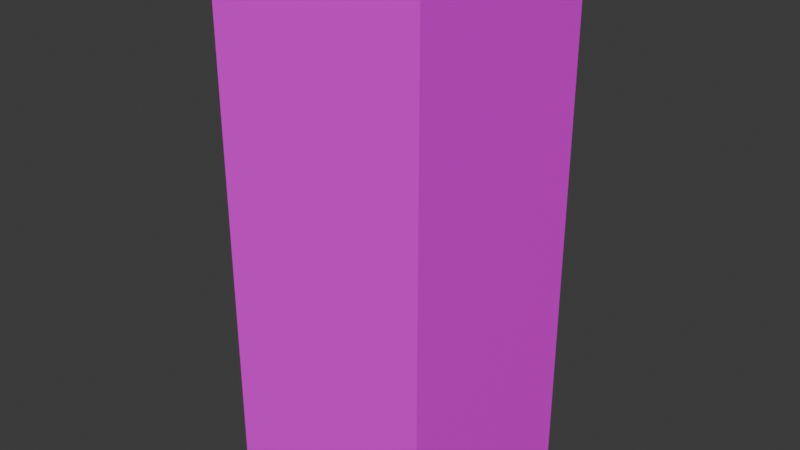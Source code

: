 # Source: InnerConer_01.blend  (saved by Blender 4.2.66; exported with 4.5.12 LTS)
import bpy
from mathutils import Matrix  # noqa: F401  (used for matrix-valued properties, if any)

bpy.ops.wm.read_factory_settings(use_empty=True)
scene = bpy.context.scene
scene.name = 'Scene'

# ---- collections
col_collection = bpy.data.collections.new('Collection'); scene.collection.children.link(col_collection)

# ---- images (referenced by path relative to the original .blend; pixels are not part of the script)
import os
ASSET_DIR = os.environ.get("B2B_ASSET_DIR", "")  # directory of the original .blend (textures are referenced by path, not embedded)
HERE = os.path.dirname(os.path.abspath(__file__))  # packed textures are extracted next to this script under _unpacked/

def load_image(name, relpath, width, height, colorspace="sRGB"):
    """Load a texture the original file referenced (path relative to the .blend, or extracted next to this script)."""
    p = next((c for c in (os.path.join(HERE, relpath), os.path.join(ASSET_DIR, relpath)) if relpath and os.path.exists(c)), "")
    if p:
        img = bpy.data.images.load(p, check_existing=True)
        img.name = name
    else:  # same state as the original file: an image datablock whose file is absent (Cycles renders it pink)
        img = bpy.data.images.new(name, width, height)
        img.source = "FILE"
        img.filepath = "//" + (relpath or name)
    img.colorspace_settings.name = colorspace
    return img
img_innercorner_02 = load_image('InnerCorner_02', 'InnerCorner_01.png', 1024, 1024, 'sRGB')
img_gridbox_default_png_001 = load_image('GridBox_Default.png.001', 'GridBox_Default.png', 1024, 1024, 'sRGB')

# ---- materials (node trees are filled in below, after node groups)
mat_material = bpy.data.materials.new('Material')
mat_material.alpha_threshold = 0.0
mat_material.use_transparent_shadow = False
mat_material.roughness = 0.5
mat_material.line_color = (0.0, 0.0, 0.0, 1.0)

# ---- material node trees
mat_material.use_nodes = True; mat_material.node_tree.nodes.clear()
_N = mat_material.node_tree.nodes; _L = mat_material.node_tree.links
n0 = _N.new('ShaderNodeOutputMaterial'); n0.name = 'Material Output'; n0.location = (300, 300)
n1 = _N.new('ShaderNodeBsdfPrincipled'); n1.name = 'Principled BSDF'; n1.location = (10, 300)
n1.inputs[3].default_value = 1.45
n2 = _N.new('ShaderNodeNewGeometry'); n2.name = 'Geometry'; n2.location = (-991, 52)
n3 = _N.new('ShaderNodeMapping'); n3.name = 'Mapping'; n3.location = (-679, 100)
n3.inputs[1].default_value = (0.5, -0.88, 0.0)
n4 = _N.new('ShaderNodeTexImage'); n4.name = 'Image Texture.001'; n4.location = (-360, -319)
n4.image = img_innercorner_02
n5 = _N.new('ShaderNodeTexImage'); n5.name = 'Image Texture'; n5.location = (-405, 17)
n5.image = img_gridbox_default_png_001
n5.projection = 'BOX'
_L.new(n1.outputs[0], n0.inputs[0])
_L.new(n2.outputs[0], n3.inputs[0])
_L.new(n3.outputs[0], n5.inputs[0])
_L.new(n4.outputs[0], n1.inputs[0])
n0.is_active_output = True

# ---- world
world_world = bpy.data.worlds.new('World'); scene.world = world_world
world_world.use_nodes = True; world_world.node_tree.nodes.clear()
_N = world_world.node_tree.nodes; _L = world_world.node_tree.links
n0 = _N.new('ShaderNodeOutputWorld'); n0.name = 'World Output'; n0.location = (300, 300)
n1 = _N.new('ShaderNodeBackground'); n1.name = 'Background'; n1.location = (10, 300)
n1.inputs[0].default_value = (0.05088, 0.05088, 0.05088, 1.0)
_L.new(n1.outputs[0], n0.inputs[0])
n0.is_active_output = True
world_world.color = (0.05088, 0.05088, 0.05088)
world_world.sun_shadow_jitter_overblur = 0.0

# ---- meshes
me_cube = bpy.data.meshes.new('Cube')
me_cube.from_pydata([(0.001177, 1.0, 2.5), (0.001177, 7.749e-07, 2.5), (0.001177, 7.749e-07, 1.848e-06), (-0.9988, 0.25, 2.5), (-0.9988, 7.749e-07, 2.5), (-0.9988, 7.749e-07, 1.848e-06), (-0.2488, 7.749e-07, 2.5), (-0.2488, 7.749e-07, 1.848e-06), (-0.2488, 1.0, 2.5), (0.001177, 1.0, 2.5), (0.001177, 1.0, 1.848e-06)], [], [(8, 3, 4, 6), (7, 6, 4, 5), (2, 1, 6, 7), (0, 8, 6, 1), (1, 2, 10, 9)])
_uv = me_cube.uv_layers.new(name='UVMap')
_uv.uv.foreach_set('vector', [0.9219, 0.375, 0.6875, 0.09375, 0.6875, -9.313e-09, 0.9219, -9.313e-09, 0.4531, 0.7812, 0.4531, 0.0, 0.6875, 0.0, 0.6875, 0.7812, 0.375, 0.7812, 0.375, 0.0, 0.4531, 0.0, 0.4531, 0.7812, 1.0, 0.375, 0.9219, 0.375, 0.9219, -9.313e-09, 1.0, -9.313e-09, 0.375, 0.0, 0.375, 0.7812, 0.0, 0.7812, 0.0, 0.0])
me_cube.materials.append(mat_material)
me_cube.use_mirror_vertex_groups = False
me_cube.update()

# ---- objects
ob_corner_01 = bpy.data.objects.new('Corner_01', me_cube)

# ---- transforms, parenting, visibility, modifiers, constraints
ob_corner_01.location = (0.0, 0.0, 0.0)
ob_corner_01.lock_rotations_4d = False
ob_corner_01.empty_display_type = 'ARROWS'
ob_corner_01.lineart.crease_threshold = 0.0

# ---- collection membership
col_collection.objects.link(ob_corner_01)

# ---- scene / render settings (as saved in the file)
scene.frame_start = 1; scene.frame_end = 250; scene.frame_set(30)
scene.render.engine = 'CYCLES'
scene.cycles.bake_type = 'DIFFUSE'
bpy.context.view_layer.update()

# ---- added for rendering (the .blend has no active camera and no usable light): camera, sun
cam_auto = bpy.data.cameras.new('AutoCamera')
cam_auto.lens = 50.0
cam_auto.sensor_width = 36.0
cam_auto.clip_end = 1000.0
ob_auto_camera = bpy.data.objects.new('AutoCamera', cam_auto)
scene.collection.objects.link(ob_auto_camera)
ob_auto_camera.location = (2.15868, -2.68901, 3.37601)
ob_auto_camera.rotation_euler = (1.09748, -7.21219e-08, 0.694738)
scene.camera = ob_auto_camera
light_auto_sun = bpy.data.lights.new('AutoSun', 'SUN')
light_auto_sun.energy = 3.0
light_auto_sun.angle = 0.0523599
ob_auto_sun = bpy.data.objects.new('AutoSun', light_auto_sun)
scene.collection.objects.link(ob_auto_sun)
ob_auto_sun.rotation_euler = (0.872665, 0.174533, 0.523599)
bpy.context.view_layer.update()
